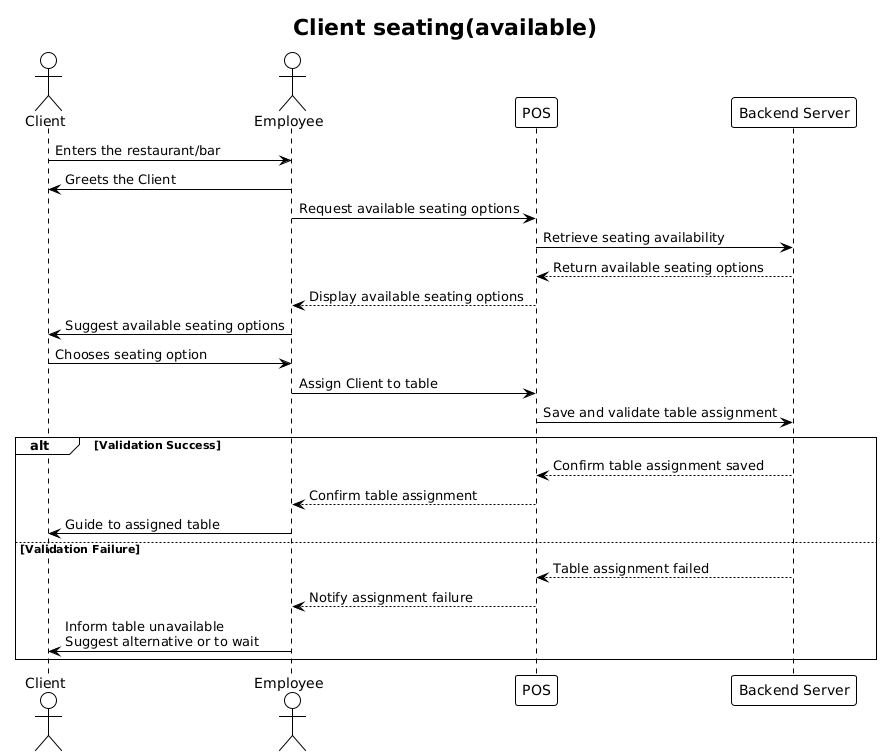

The diagram above was rendered by PlantUML. Its source (embedded in the PNG):
@startuml
!theme plain

actor Client
actor Employee
participant "POS" as POS
participant "Backend Server" as Server

title Client seating(available)

/'== Arrival =='/
Client -> Employee: Enters the restaurant/bar
Employee -> Client: Greets the Client

/'== Check Seating Availability =='/
Employee -> POS: Request available seating options
POS -> Server: Retrieve seating availability
Server --> POS: Return available seating options
POS --> Employee: Display available seating options

/'== Assign seat =='/
Employee -> Client: Suggest available seating options
Client -> Employee: Chooses seating option
Employee -> POS: Assign Client to table
POS -> Server: Save and validate table assignment

alt Validation Success
    Server --> POS: Confirm table assignment saved
    POS --> Employee: Confirm table assignment
    Employee -> Client: Guide to assigned table
else Validation Failure
    Server --> POS: Table assignment failed
    POS --> Employee: Notify assignment failure
    Employee -> Client: Inform table unavailable\nSuggest alternative or to wait
end
@enduml